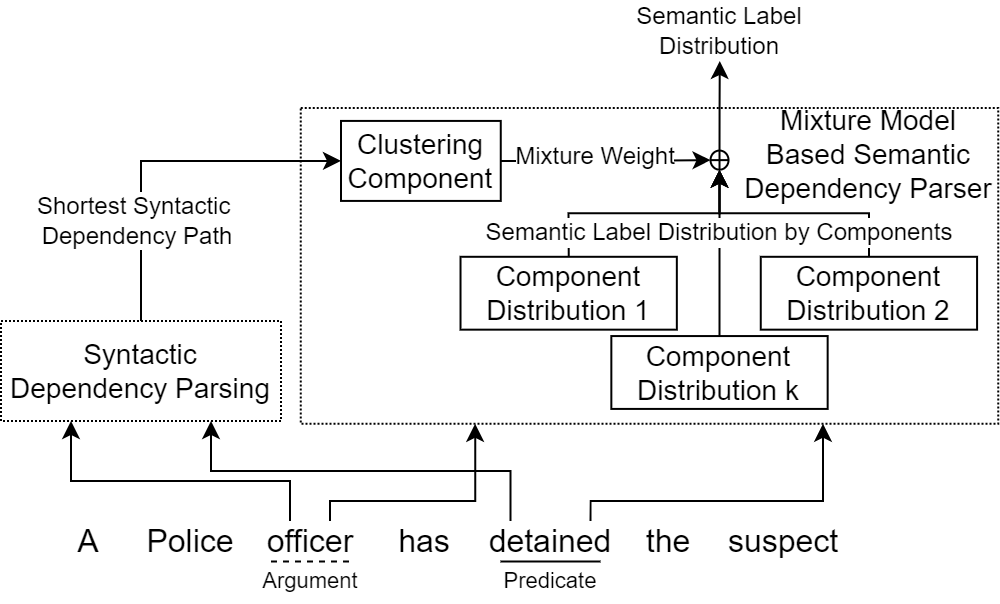

The diagram above was exported from draw.io. Its source (the exported page's mxGraphModel, read from the mxfile embedded in the PNG):
<mxGraphModel dx="677" dy="374" grid="1" gridSize="10" guides="1" tooltips="1" connect="1" arrows="1" fold="1" page="1" pageScale="1" pageWidth="850" pageHeight="1100" math="0" shadow="0">
  <root>
    <mxCell id="0" />
    <mxCell id="1" parent="0" />
    <mxCell id="1tF-tCaWFvEgnm6eFaxR-33" value="&lt;font style=&quot;font-size: 16px&quot;&gt;the&lt;br&gt;&lt;/font&gt;" style="text;html=1;strokeColor=none;fillColor=none;align=center;verticalAlign=middle;whiteSpace=wrap;rounded=0;" parent="1" vertex="1">
      <mxGeometry x="604" y="370" width="40" height="20" as="geometry" />
    </mxCell>
    <mxCell id="1tF-tCaWFvEgnm6eFaxR-16" value="&lt;font style=&quot;font-size: 16px&quot;&gt;Police&lt;br&gt;&lt;/font&gt;" style="text;html=1;strokeColor=none;fillColor=none;align=center;verticalAlign=middle;whiteSpace=wrap;rounded=0;" parent="1" vertex="1">
      <mxGeometry x="365" y="370" width="40.5" height="20.25" as="geometry" />
    </mxCell>
    <mxCell id="2bgZsuKbozi-mrwgEU4e-2" value="&lt;font style=&quot;font-size: 16px&quot;&gt;A&lt;br&gt;&lt;/font&gt;" style="text;html=1;align=center;verticalAlign=middle;whiteSpace=wrap;rounded=0;" parent="1" vertex="1">
      <mxGeometry x="314" y="370" width="40" height="20" as="geometry" />
    </mxCell>
    <mxCell id="qjNSIeyftpXem0bsmD68-3" value="" style="group" parent="1" vertex="1" connectable="0">
      <mxGeometry x="509.88" y="163.53" width="279.01" height="170" as="geometry" />
    </mxCell>
    <mxCell id="qjNSIeyftpXem0bsmD68-1" value="" style="rounded=0;whiteSpace=wrap;html=1;fillColor=none;dashed=1;dashPattern=1 1;" parent="qjNSIeyftpXem0bsmD68-3" vertex="1">
      <mxGeometry x="-70" width="348.75" height="157.86" as="geometry" />
    </mxCell>
    <mxCell id="qjNSIeyftpXem0bsmD68-22" style="edgeStyle=orthogonalEdgeStyle;rounded=0;orthogonalLoop=1;jettySize=auto;html=1;exitX=0.5;exitY=0;exitDx=0;exitDy=0;entryX=0.5;entryY=1;entryDx=0;entryDy=0;fontSize=11;strokeColor=#000000;" parent="qjNSIeyftpXem0bsmD68-3" source="1tF-tCaWFvEgnm6eFaxR-39" target="qjNSIeyftpXem0bsmD68-21" edge="1">
      <mxGeometry relative="1" as="geometry" />
    </mxCell>
    <mxCell id="1tF-tCaWFvEgnm6eFaxR-39" value="&lt;span style=&quot;font-size: 14px&quot;&gt;Component Distribution 1&lt;/span&gt;" style="rounded=0;whiteSpace=wrap;html=1;fontSize=14;" parent="qjNSIeyftpXem0bsmD68-3" vertex="1">
      <mxGeometry x="9.884567627494457" y="74.375" width="108.16241685144124" height="36.433125" as="geometry" />
    </mxCell>
    <mxCell id="qjNSIeyftpXem0bsmD68-25" style="edgeStyle=orthogonalEdgeStyle;rounded=0;orthogonalLoop=1;jettySize=auto;html=1;exitX=0.5;exitY=0;exitDx=0;exitDy=0;entryX=0.5;entryY=1;entryDx=0;entryDy=0;fontSize=11;strokeColor=#000000;" parent="qjNSIeyftpXem0bsmD68-3" source="qjNSIeyftpXem0bsmD68-11" target="qjNSIeyftpXem0bsmD68-21" edge="1">
      <mxGeometry relative="1" as="geometry" />
    </mxCell>
    <mxCell id="qjNSIeyftpXem0bsmD68-11" value="Component Distribution&lt;span style=&quot;font-size: 14px&quot;&gt;&amp;nbsp;2&lt;/span&gt;" style="rounded=0;whiteSpace=wrap;html=1;fontSize=14;" parent="qjNSIeyftpXem0bsmD68-3" vertex="1">
      <mxGeometry x="160.00155210643015" y="74.37499999999999" width="108.16241685144124" height="36.433125" as="geometry" />
    </mxCell>
    <mxCell id="qjNSIeyftpXem0bsmD68-19" value="Component Distribution&lt;span style=&quot;font-size: 14px&quot;&gt;&amp;nbsp;k&lt;/span&gt;" style="rounded=0;whiteSpace=wrap;html=1;fontSize=14;" parent="qjNSIeyftpXem0bsmD68-3" vertex="1">
      <mxGeometry x="85.29155210643012" y="113.99562500000002" width="108.16241685144124" height="36.433125" as="geometry" />
    </mxCell>
    <mxCell id="qjNSIeyftpXem0bsmD68-21" value="" style="shape=orEllipse;perimeter=ellipsePerimeter;whiteSpace=wrap;html=1;backgroundOutline=1;fontSize=11;fillColor=none;align=right;" parent="qjNSIeyftpXem0bsmD68-3" vertex="1">
      <mxGeometry x="134.88" y="21.25" width="9" height="9.5625" as="geometry" />
    </mxCell>
    <mxCell id="qjNSIeyftpXem0bsmD68-2" value="Mixture Model Based Semantic Dependency Parser" style="text;html=1;strokeColor=none;fillColor=none;align=center;verticalAlign=middle;whiteSpace=wrap;rounded=0;fontSize=14;" parent="qjNSIeyftpXem0bsmD68-3" vertex="1">
      <mxGeometry x="149.14999999999998" y="-0.004375000000023999" width="129.86" height="46.431250000000006" as="geometry" />
    </mxCell>
    <mxCell id="qjNSIeyftpXem0bsmD68-23" style="edgeStyle=orthogonalEdgeStyle;rounded=0;orthogonalLoop=1;jettySize=auto;html=1;exitX=0.5;exitY=0;exitDx=0;exitDy=0;fontSize=11;strokeColor=#000000;entryX=0.5;entryY=1;entryDx=0;entryDy=0;" parent="qjNSIeyftpXem0bsmD68-3" source="qjNSIeyftpXem0bsmD68-19" target="qjNSIeyftpXem0bsmD68-21" edge="1">
      <mxGeometry relative="1" as="geometry">
        <mxPoint x="139.40571428571423" y="46.47" as="targetPoint" />
      </mxGeometry>
    </mxCell>
    <mxCell id="qjNSIeyftpXem0bsmD68-33" value="Semantic Label Distribution by Components" style="edgeLabel;html=1;align=center;verticalAlign=middle;resizable=0;points=[];fontSize=12;" parent="qjNSIeyftpXem0bsmD68-23" vertex="1" connectable="0">
      <mxGeometry x="-0.2247" relative="1" as="geometry">
        <mxPoint y="-19" as="offset" />
      </mxGeometry>
    </mxCell>
    <mxCell id="XX_WIYvK0ImKtAGs0x5y-1" value="Clustering&lt;br style=&quot;font-size: 14px;&quot;&gt;Component" style="rounded=0;whiteSpace=wrap;html=1;fontSize=14;" parent="qjNSIeyftpXem0bsmD68-3" vertex="1">
      <mxGeometry x="-49.88" y="6.43" width="79.88" height="40" as="geometry" />
    </mxCell>
    <mxCell id="qjNSIeyftpXem0bsmD68-26" style="edgeStyle=orthogonalEdgeStyle;rounded=0;orthogonalLoop=1;jettySize=auto;html=1;entryX=0;entryY=0.5;entryDx=0;entryDy=0;fontSize=11;strokeColor=#000000;exitX=1;exitY=0.5;exitDx=0;exitDy=0;" parent="qjNSIeyftpXem0bsmD68-3" source="XX_WIYvK0ImKtAGs0x5y-1" target="qjNSIeyftpXem0bsmD68-21" edge="1">
      <mxGeometry relative="1" as="geometry">
        <mxPoint x="-17.879999999999995" y="26.47" as="sourcePoint" />
      </mxGeometry>
    </mxCell>
    <mxCell id="qjNSIeyftpXem0bsmD68-32" value="Mixture Weight" style="edgeLabel;html=1;align=center;verticalAlign=middle;resizable=0;points=[];fontSize=12;" parent="qjNSIeyftpXem0bsmD68-26" vertex="1" connectable="0">
      <mxGeometry x="-0.1075" y="-2" relative="1" as="geometry">
        <mxPoint y="-4" as="offset" />
      </mxGeometry>
    </mxCell>
    <mxCell id="1tF-tCaWFvEgnm6eFaxR-35" value="&lt;font style=&quot;font-size: 16px&quot;&gt;suspect&lt;br&gt;&lt;/font&gt;" style="text;html=1;strokeColor=none;fillColor=none;align=center;verticalAlign=middle;whiteSpace=wrap;rounded=0;" parent="1" vertex="1">
      <mxGeometry x="659" y="370" width="44.5" height="20" as="geometry" />
    </mxCell>
    <mxCell id="1tF-tCaWFvEgnm6eFaxR-31" value="&lt;font style=&quot;font-size: 16px&quot;&gt;detained&lt;br&gt;&lt;/font&gt;" style="text;html=1;strokeColor=none;fillColor=none;align=center;verticalAlign=middle;whiteSpace=wrap;rounded=0;" parent="1" vertex="1">
      <mxGeometry x="544.75" y="370" width="40" height="20" as="geometry" />
    </mxCell>
    <mxCell id="ZH9vlDgsIyf9J_udF7D1-2" style="edgeStyle=orthogonalEdgeStyle;rounded=0;orthogonalLoop=1;jettySize=auto;html=1;exitX=0.5;exitY=0;exitDx=0;exitDy=0;entryX=0;entryY=0.5;entryDx=0;entryDy=0;" parent="1" source="1tF-tCaWFvEgnm6eFaxR-6" target="XX_WIYvK0ImKtAGs0x5y-1" edge="1">
      <mxGeometry relative="1" as="geometry">
        <mxPoint x="425" y="189.55999999999995" as="targetPoint" />
      </mxGeometry>
    </mxCell>
    <mxCell id="ZH9vlDgsIyf9J_udF7D1-4" value="Shortest Syntactic &lt;br&gt;Dependency Path" style="edgeLabel;html=1;align=center;verticalAlign=middle;resizable=0;points=[];fontSize=12;" parent="ZH9vlDgsIyf9J_udF7D1-2" vertex="1" connectable="0">
      <mxGeometry x="-0.0711" y="-1" relative="1" as="geometry">
        <mxPoint x="-6" y="29" as="offset" />
      </mxGeometry>
    </mxCell>
    <mxCell id="1tF-tCaWFvEgnm6eFaxR-6" value="&lt;span style=&quot;font-size: 14px;&quot;&gt;Syntactic Dependency Parsing&lt;/span&gt;" style="rounded=0;whiteSpace=wrap;html=1;fontSize=14;dashed=1;dashPattern=1 1;" parent="1" vertex="1">
      <mxGeometry x="290" y="270" width="140" height="50" as="geometry" />
    </mxCell>
    <mxCell id="1tF-tCaWFvEgnm6eFaxR-43" style="edgeStyle=orthogonalEdgeStyle;rounded=0;orthogonalLoop=1;jettySize=auto;html=1;exitX=0.25;exitY=0;exitDx=0;exitDy=0;entryX=0.25;entryY=1;entryDx=0;entryDy=0;" parent="1" source="1tF-tCaWFvEgnm6eFaxR-23" target="1tF-tCaWFvEgnm6eFaxR-6" edge="1">
      <mxGeometry relative="1" as="geometry">
        <Array as="points">
          <mxPoint x="435" y="350" />
          <mxPoint x="325" y="350" />
        </Array>
      </mxGeometry>
    </mxCell>
    <mxCell id="1tF-tCaWFvEgnm6eFaxR-45" style="edgeStyle=orthogonalEdgeStyle;rounded=0;orthogonalLoop=1;jettySize=auto;html=1;exitX=0.75;exitY=0;exitDx=0;exitDy=0;entryX=0.25;entryY=1;entryDx=0;entryDy=0;strokeColor=#000000;" parent="1" source="1tF-tCaWFvEgnm6eFaxR-23" target="qjNSIeyftpXem0bsmD68-1" edge="1">
      <mxGeometry relative="1" as="geometry">
        <Array as="points">
          <mxPoint x="455" y="360" />
          <mxPoint x="527" y="360" />
        </Array>
      </mxGeometry>
    </mxCell>
    <mxCell id="1tF-tCaWFvEgnm6eFaxR-23" value="&lt;font style=&quot;font-size: 16px&quot;&gt;officer&lt;br&gt;&lt;/font&gt;" style="text;html=1;strokeColor=none;fillColor=none;align=center;verticalAlign=middle;whiteSpace=wrap;rounded=0;" parent="1" vertex="1">
      <mxGeometry x="424.5" y="370" width="40" height="20" as="geometry" />
    </mxCell>
    <mxCell id="1tF-tCaWFvEgnm6eFaxR-28" value="&lt;font style=&quot;font-size: 16px&quot;&gt;has&lt;br&gt;&lt;/font&gt;" style="text;html=1;strokeColor=none;fillColor=none;align=center;verticalAlign=middle;whiteSpace=wrap;rounded=0;" parent="1" vertex="1">
      <mxGeometry x="488.25" y="370" width="27.5" height="20" as="geometry" />
    </mxCell>
    <mxCell id="1tF-tCaWFvEgnm6eFaxR-44" style="edgeStyle=orthogonalEdgeStyle;rounded=0;orthogonalLoop=1;jettySize=auto;html=1;exitX=0;exitY=0;exitDx=0;exitDy=0;entryX=0.75;entryY=1;entryDx=0;entryDy=0;" parent="1" source="1tF-tCaWFvEgnm6eFaxR-31" target="1tF-tCaWFvEgnm6eFaxR-6" edge="1">
      <mxGeometry relative="1" as="geometry" />
    </mxCell>
    <mxCell id="1tF-tCaWFvEgnm6eFaxR-46" style="edgeStyle=orthogonalEdgeStyle;rounded=0;orthogonalLoop=1;jettySize=auto;html=1;exitX=1;exitY=0;exitDx=0;exitDy=0;entryX=0.75;entryY=1;entryDx=0;entryDy=0;strokeColor=#000000;fillColor=#fff2cc;" parent="1" source="1tF-tCaWFvEgnm6eFaxR-31" target="qjNSIeyftpXem0bsmD68-1" edge="1">
      <mxGeometry relative="1" as="geometry">
        <Array as="points">
          <mxPoint x="585" y="360" />
          <mxPoint x="701" y="360" />
          <mxPoint x="701" y="321" />
        </Array>
      </mxGeometry>
    </mxCell>
    <mxCell id="1tF-tCaWFvEgnm6eFaxR-48" value="&lt;font style=&quot;font-size: 12px&quot;&gt;Semantic Label Distribution&lt;/font&gt;" style="text;html=1;strokeColor=none;fillColor=none;align=center;verticalAlign=middle;whiteSpace=wrap;rounded=0;fontSize=12;" parent="1" vertex="1">
      <mxGeometry x="585.0500000000001" y="110" width="128.68" height="30" as="geometry" />
    </mxCell>
    <mxCell id="qjNSIeyftpXem0bsmD68-14" value="" style="endArrow=none;html=1;rounded=0;fontSize=14;strokeColor=#000000;" parent="1" edge="1">
      <mxGeometry width="50" height="50" relative="1" as="geometry">
        <mxPoint x="539.75" y="390.25" as="sourcePoint" />
        <mxPoint x="589.75" y="390.25" as="targetPoint" />
      </mxGeometry>
    </mxCell>
    <mxCell id="qjNSIeyftpXem0bsmD68-16" value="" style="endArrow=none;dashed=1;html=1;rounded=0;fontSize=14;strokeColor=#000000;" parent="1" edge="1">
      <mxGeometry width="50" height="50" relative="1" as="geometry">
        <mxPoint x="425" y="390.25" as="sourcePoint" />
        <mxPoint x="465" y="390.25" as="targetPoint" />
      </mxGeometry>
    </mxCell>
    <mxCell id="qjNSIeyftpXem0bsmD68-17" value="Predicate" style="text;html=1;strokeColor=none;fillColor=none;align=center;verticalAlign=middle;whiteSpace=wrap;rounded=0;fontSize=11;" parent="1" vertex="1">
      <mxGeometry x="534.75" y="390.25" width="60" height="20" as="geometry" />
    </mxCell>
    <mxCell id="qjNSIeyftpXem0bsmD68-18" value="Argument" style="text;html=1;strokeColor=none;fillColor=none;align=center;verticalAlign=middle;whiteSpace=wrap;rounded=0;fontSize=11;" parent="1" vertex="1">
      <mxGeometry x="414.5" y="390.25" width="60" height="20" as="geometry" />
    </mxCell>
    <mxCell id="qjNSIeyftpXem0bsmD68-27" style="edgeStyle=orthogonalEdgeStyle;rounded=0;orthogonalLoop=1;jettySize=auto;html=1;exitX=0.5;exitY=0;exitDx=0;exitDy=0;entryX=0.5;entryY=1;entryDx=0;entryDy=0;fontSize=11;strokeColor=#000000;" parent="1" source="qjNSIeyftpXem0bsmD68-21" target="1tF-tCaWFvEgnm6eFaxR-48" edge="1">
      <mxGeometry relative="1" as="geometry" />
    </mxCell>
  </root>
</mxGraphModel>